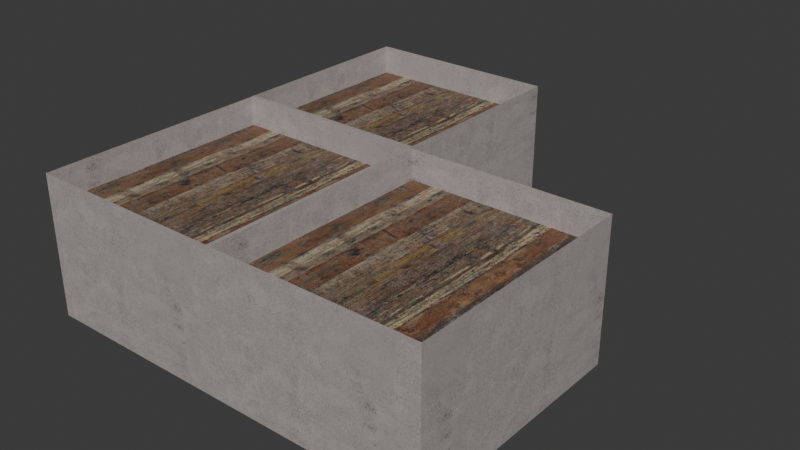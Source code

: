 # Source: room_small.blend  (saved by Blender 4.5.87; exported with 4.5.12 LTS)
import bpy
from mathutils import Matrix  # noqa: F401  (used for matrix-valued properties, if any)

bpy.ops.wm.read_factory_settings(use_empty=True)
scene = bpy.context.scene
scene.name = 'Scene'

# ---- collections
col_collection = bpy.data.collections.new('Collection'); scene.collection.children.link(col_collection)

# ---- images (referenced by path relative to the original .blend; pixels are not part of the script)
import os
ASSET_DIR = os.environ.get("B2B_ASSET_DIR", "")  # directory of the original .blend (textures are referenced by path, not embedded)
HERE = os.path.dirname(os.path.abspath(__file__))  # packed textures are extracted next to this script under _unpacked/

def load_image(name, relpath, width, height, colorspace="sRGB"):
    """Load a texture the original file referenced (path relative to the .blend, or extracted next to this script)."""
    p = next((c for c in (os.path.join(HERE, relpath), os.path.join(ASSET_DIR, relpath)) if relpath and os.path.exists(c)), "")
    if p:
        img = bpy.data.images.load(p, check_existing=True)
        img.name = name
    else:  # same state as the original file: an image datablock whose file is absent (Cycles renders it pink)
        img = bpy.data.images.new(name, width, height)
        img.source = "FILE"
        img.filepath = "//" + (relpath or name)
    img.colorspace_settings.name = colorspace
    return img
img_plane_bake1_pbr_diffuse = load_image('Plane_Bake1_PBR_Diffuse', '_unpacked/Plane_Bake1_PBR_Diffuse.fa37cdab.png', 1024, 1024, 'sRGB')
img_cube_bake1_pbr_diffuse = load_image('Cube_Bake1_PBR_Diffuse', '_unpacked/Cube_Bake1_PBR_Diffuse.9887c7ef.png', 1024, 1024, 'sRGB')

# ---- materials (node trees are filled in below, after node groups)
mat_walls_floor = bpy.data.materials.new('walls_floor')
mat_walls_floor.alpha_threshold = 0.0
mat_walls_floor.roughness = 0.5
mat_walls_floor.line_color = (0.0, 0.0, 0.0, 1.0)
mat_window = bpy.data.materials.new('window')

# ---- material node trees
mat_walls_floor.use_nodes = True; mat_walls_floor.node_tree.nodes.clear()
_N = mat_walls_floor.node_tree.nodes; _L = mat_walls_floor.node_tree.links
n0 = _N.new('ShaderNodeOutputMaterial'); n0.name = 'Material Output'; n0.location = (200, 100)
n1 = _N.new('ShaderNodeBsdfPrincipled'); n1.name = 'Principled BSDF'; n1.location = (-200, 100)
n1.inputs[3].default_value = 1.45
n2 = _N.new('ShaderNodeTexImage'); n2.name = 'Image Texture.001'; n2.location = (-560, -15)
n2.image = img_plane_bake1_pbr_diffuse
n2.interpolation = 'Closest'
_L.new(n1.outputs[0], n0.inputs[0])
_L.new(n2.outputs[0], n1.inputs[0])
n0.is_active_output = True
mat_window.use_nodes = True; mat_window.node_tree.nodes.clear()
_N = mat_window.node_tree.nodes; _L = mat_window.node_tree.links
n0 = _N.new('ShaderNodeBsdfPrincipled'); n0.name = 'Principled BSDF'; n0.location = (-200, 100)
n1 = _N.new('ShaderNodeOutputMaterial'); n1.name = 'Material Output'; n1.location = (200, 100)
n2 = _N.new('ShaderNodeTexImage'); n2.name = 'Image Texture.001'; n2.location = (-568, 45)
n2.image = img_cube_bake1_pbr_diffuse
n2.interpolation = 'Closest'
_L.new(n0.outputs[0], n1.inputs[0])
_L.new(n2.outputs[0], n0.inputs[0])
n1.is_active_output = True

# ---- world
world_world = bpy.data.worlds.new('World'); scene.world = world_world
world_world.use_nodes = True; world_world.node_tree.nodes.clear()
_N = world_world.node_tree.nodes; _L = world_world.node_tree.links
n0 = _N.new('ShaderNodeOutputWorld'); n0.name = 'World Output'; n0.location = (200, 100)
n1 = _N.new('ShaderNodeBackground'); n1.name = 'Background'; n1.location = (-200, 100)
n1.inputs[0].default_value = (0.05088, 0.05088, 0.05088, 1.0)
_L.new(n1.outputs[0], n0.inputs[0])
n0.is_active_output = True
world_world.color = (0.05088, 0.05088, 0.05088)
world_world.sun_shadow_jitter_overblur = 0.0

# ---- meshes
me_plane = bpy.data.meshes.new('Plane')
me_plane.from_pydata([(-2.5, -2.5, 0.0), (2.5, -2.5, 0.0), (-2.5, 2.5, 0.0), (2.5, 2.5, 0.0), (0.5, -2.5, 0.0), (-0.5, -2.5, 0.0), (-0.5, 2.5, 0.0), (0.5, 2.5, 0.0), (-2.5, -2.5, 2.0), (2.5, -2.5, 2.0), (-2.5, 2.5, 2.0), (2.5, 2.5, 2.0), (0.5, -2.5, 2.0), (-0.5, -2.5, 2.0), (-2.5, -2.5, 3.5), (2.5, -2.5, 3.5), (-2.5, 2.5, 3.5), (2.5, 2.5, 3.5), (0.5, -2.5, 3.5), (-0.5, -2.5, 3.5), (-0.5, 2.5, 3.5), (0.5, 2.5, 3.5), (-0.5, -2.6, 0.0), (0.5, -2.6, 0.0), (2.5, -2.6, 0.0), (-2.5, -2.6, 0.0), (0.5, -2.6, 2.0), (2.5, -2.6, 2.0), (-2.5, -2.6, 2.0), (-0.5, -2.6, 2.0), (0.5, -2.6, 3.5), (2.5, -2.6, 3.5), (-2.5, -2.6, 3.5), (-0.5, -2.6, 3.5), (-0.5, -5.5, 0.0), (0.5, -5.5, 0.0), (2.5, -5.5, 0.0), (-2.5, -5.5, 0.0), (2.5, -5.5, 2.0), (-2.5, -5.5, 2.0), (2.5, -5.5, 3.5), (-2.5, -5.5, 3.5), (-0.5, -6.5, 0.0), (0.5, -6.5, 0.0), (2.5, -6.5, 0.0), (-2.5, -6.5, 0.0), (2.5, -6.5, 2.0), (-2.5, -6.5, 2.0), (2.5, -6.5, 3.5), (-2.5, -6.5, 3.5), (-0.5, -8.5, 0.0), (0.5, -8.5, 0.0), (2.5, -8.5, 0.0), (-2.5, -8.5, 0.0), (2.5, -8.5, 2.0), (-2.5, -8.5, 2.0), (0.5, -8.5, 3.5), (2.5, -8.5, 3.5), (-2.5, -8.5, 3.5), (-0.5, -8.5, 3.5), (2.6, -2.6, 2.0), (2.6, -2.6, 0.0), (2.6, -2.6, 3.5), (2.6, -5.5, 2.0), (2.6, -5.5, 0.0), (2.6, -5.5, 3.5), (2.6, -6.5, 3.5), (2.6, -6.5, 2.0), (2.6, -6.5, 0.0), (2.6, -8.5, 3.5), (2.6, -8.5, 2.0), (2.6, -8.5, 0.0), (7.6, -2.6, 2.0), (7.6, -2.6, 0.0), (7.6, -2.6, 3.5), (7.6, -5.5, 0.0), (7.6, -6.5, 0.0), (7.6, -8.5, 3.5), (7.6, -8.5, 2.0), (7.6, -8.5, 0.0), (-0.5, 2.5, 1.0), (-0.5, 2.5, 2.0), (-1.25, 2.5, 2.0), (0.5, 2.5, 2.0), (0.5, 2.5, 1.0), (1.25, 2.5, 2.0), (-2.5, -2.5, 2.75), (2.5, -2.5, 2.75), (-2.5, 2.5, 2.75), (2.5, 2.5, 2.75), (0.5, -2.5, 2.75), (-0.5, -2.5, 2.75), (-0.5, 2.5, 2.75), (0.5, 2.5, 2.75), (-0.5, -2.6, 2.75), (0.5, -2.6, 2.75), (2.5, -2.6, 2.75), (-2.5, -2.6, 2.75), (-0.5, -5.5, 2.75), (0.5, -5.5, 2.75), (2.5, -5.5, 2.75), (-2.5, -5.5, 2.75), (-0.5, -6.5, 2.75), (0.5, -6.5, 2.75), (2.5, -6.5, 2.75), (-2.5, -6.5, 2.75), (-0.5, -8.5, 2.75), (0.5, -8.5, 2.75), (2.5, -8.5, 2.75), (-2.5, -8.5, 2.75), (2.6, -2.6, 2.75), (2.6, -5.5, 2.75), (2.6, -6.5, 2.75), (2.6, -8.5, 2.75), (7.6, -2.6, 2.75), (7.6, -5.5, 2.75), (7.6, -6.5, 2.75), (7.6, -8.5, 2.75)], [], [(4, 7, 6, 5), (4, 1, 3, 7), (0, 5, 6, 2), (12, 13, 29, 26), (0, 8, 28, 25), (0, 2, 10, 8), (3, 1, 9, 11), (8, 10, 16, 14), (19, 18, 30, 33), (13, 5, 22, 29), (11, 9, 15, 17), (4, 5, 22, 23), (22, 25, 28, 29), (24, 23, 26, 27), (29, 28, 32, 33), (27, 26, 30, 31), (33, 30, 26, 29), (9, 1, 24, 27), (4, 12, 26, 23), (18, 15, 31, 30), (1, 4, 23, 24), (8, 14, 32, 28), (14, 19, 33, 32), (5, 0, 25, 22), (15, 9, 27, 31), (28, 32, 41, 39), (24, 23, 35, 36), (22, 25, 37, 34), (28, 39, 37, 25), (31, 27, 60, 62), (23, 22, 34, 35), (52, 54, 70, 71), (36, 35, 43, 44), (38, 46, 67, 63), (34, 37, 45, 42), (39, 47, 45, 37), (35, 34, 42, 43), (39, 41, 49, 47), (42, 45, 53, 50), (47, 49, 58, 55), (47, 55, 53, 45), (43, 42, 50, 51), (46, 44, 68, 67), (44, 43, 51, 52), (24, 36, 64, 61), (51, 50, 53, 55, 58, 59, 56, 57, 54, 52), (62, 60, 63, 65), (60, 61, 64, 63), (65, 63, 67, 66), (66, 67, 70, 69), (67, 68, 71, 70), (36, 38, 63, 64), (27, 24, 61, 60), (40, 31, 62, 65), (57, 48, 66, 69), (36, 44, 68, 64), (54, 57, 69, 70), (44, 52, 71, 68), (48, 40, 65, 66), (12, 4, 1, 9, 15, 18, 19, 14, 8, 0, 5, 13), (27, 31, 40, 48, 57, 54, 52, 44, 46, 38, 36, 24), (60, 72, 74, 62), (64, 68, 76, 75), (64, 75, 73, 61), (70, 69, 77, 78), (60, 61, 73, 72), (70, 78, 79, 71), (68, 71, 79, 76), (73, 75, 76, 79, 78, 77, 74, 72), (80, 81, 82), (83, 84, 85), (81, 83, 21, 20), (2, 6, 80, 82, 10), (6, 7, 84, 80), (10, 82, 81, 20, 16), (83, 85, 11, 17, 21), (7, 3, 11, 85, 84), (90, 93, 92, 91), (90, 87, 89, 93), (86, 91, 92, 88), (90, 91, 94, 95), (96, 95, 99, 100), (94, 97, 101, 98), (95, 94, 98, 99), (100, 99, 103, 104), (98, 101, 105, 102), (99, 98, 102, 103), (102, 105, 109, 106), (103, 102, 106, 107), (104, 103, 107, 108), (100, 104, 112, 111), (111, 112, 116, 115), (111, 115, 114, 110), (112, 113, 117, 116)])
_uv = me_plane.uv_layers.new(name='UVMap')
_uv.uv.foreach_set('vector', [0.1493, 0.2985, 0.1493, 0.5473, 0.0995, 0.5473, 0.0995, 0.2985, 0.1493, 0.2985, 0.2488, 0.2985, 0.2488, 0.5473, 0.1493, 0.5473, 1.186e-08, 0.2985, 0.0995, 0.2985, 0.0995, 0.5473, 1.186e-08, 0.5473, 0.3831, 0.5473, 0.3831, 0.597, 0.3781, 0.597, 0.3781, 0.5473, 0.6766, 0.2985, 0.5771, 0.2985, 0.5771, 0.2935, 0.6766, 0.2935, 0.6766, 0.2985, 0.6766, 0.5473, 0.5771, 0.5473, 0.5771, 0.2985, 0.6766, 0.2985, 0.6766, 0.5473, 0.5771, 0.5473, 0.5771, 0.2985, 0.5771, 0.2985, 0.5771, 0.5473, 0.5025, 0.5473, 0.5025, 0.2985, 0.3582, 0.6468, 0.3582, 0.6965, 0.3532, 0.6965, 0.3532, 0.6468, 0.3632, 0.5473, 0.3632, 0.6468, 0.3582, 0.6468, 0.3582, 0.5473, 0.5771, 0.2985, 0.5771, 0.5473, 0.5025, 0.5473, 0.5025, 0.2985, 0.1493, 0.2985, 0.0995, 0.2985, 0.0995, 0.2935, 0.1493, 0.2935, 0.8507, 0.6517, 0.8507, 0.7512, 0.7512, 0.7512, 0.7512, 0.6517, 0.8507, 0.5025, 0.8507, 0.602, 0.7512, 0.602, 0.7512, 0.5025, 0.7512, 0.6517, 0.7512, 0.7512, 0.6766, 0.7512, 0.6766, 0.6517, 0.7512, 0.5025, 0.7512, 0.602, 0.6766, 0.602, 0.6766, 0.5025, 0.6766, 0.6517, 0.6766, 0.602, 0.7512, 0.602, 0.7512, 0.6517, 0.5771, 0.5473, 0.6766, 0.5473, 0.6766, 0.5522, 0.5771, 0.5522, 0.3632, 0.6468, 0.3632, 0.5473, 0.3682, 0.5473, 0.3682, 0.6468, 0.3582, 0.6965, 0.3582, 0.796, 0.3532, 0.796, 0.3532, 0.6965, 0.2488, 0.2985, 0.1493, 0.2985, 0.1493, 0.2935, 0.2488, 0.2935, 0.5771, 0.2985, 0.5025, 0.2985, 0.5025, 0.2935, 0.5771, 0.2935, 0.3582, 0.5473, 0.3582, 0.6468, 0.3532, 0.6468, 0.3532, 0.5473, 0.0995, 0.2985, 1.186e-08, 0.2985, 1.186e-08, 0.2935, 0.0995, 0.2935, 0.5025, 0.5473, 0.5771, 0.5473, 0.5771, 0.5522, 0.5025, 0.5522, 0.5771, 0.2935, 0.5025, 0.2935, 0.5025, 0.1493, 0.5771, 0.1493, 0.2488, 0.2935, 0.1493, 0.2935, 0.1493, 0.1493, 0.2488, 0.1493, 0.0995, 0.2935, 1.186e-08, 0.2935, 1.186e-08, 0.1493, 0.0995, 0.1493, 0.5771, 0.2935, 0.5771, 0.1493, 0.6766, 0.1493, 0.6766, 0.2935, 2.985e-08, 0.5473, 0.07463, 0.5473, 0.07463, 0.5522, 2.948e-08, 0.5522, 0.1493, 0.2935, 0.0995, 0.2935, 0.0995, 0.1493, 0.1493, 0.1493, 0.8507, 0.2537, 0.7512, 0.2537, 0.7512, 0.2488, 0.8507, 0.2488, 0.2488, 0.1493, 0.1493, 0.1493, 0.1493, 0.0995, 0.2488, 0.0995, 0.3831, 0.597, 0.3831, 0.5473, 0.3881, 0.5473, 0.3881, 0.597, 0.0995, 0.1493, 1.186e-08, 0.1493, 1.186e-08, 0.0995, 0.0995, 0.0995, 0.5771, 0.1493, 0.5771, 0.0995, 0.6766, 0.0995, 0.6766, 0.1493, 0.1493, 0.1493, 0.0995, 0.1493, 0.0995, 0.0995, 0.1493, 0.0995, 0.5771, 0.1493, 0.5025, 0.1493, 0.5025, 0.0995, 0.5771, 0.0995, 0.0995, 0.0995, 1.186e-08, 0.0995, 1.186e-08, 0.0, 0.0995, 0.0, 0.5771, 0.0995, 0.5025, 0.0995, 0.5025, -9.51e-09, 0.5771, -3.876e-09, 0.5771, 0.0995, 0.5771, -3.876e-09, 0.6766, 3.637e-09, 0.6766, 0.0995, 0.1493, 0.0995, 0.0995, 0.0995, 0.0995, 0.0, 0.1493, 0.0, 0.3731, 0.5473, 0.3731, 0.6468, 0.3682, 0.6468, 0.3682, 0.5473, 0.2488, 0.0995, 0.1493, 0.0995, 0.1493, 0.0, 0.2488, 0.0, 0.2488, 0.2935, 0.2488, 0.1493, 0.2537, 0.1493, 0.2537, 0.2935, 0.8507, 0.3532, 0.8507, 0.403, 0.8507, 0.5025, 0.7512, 0.5025, 0.6766, 0.5025, 0.6766, 0.403, 0.6766, 0.3532, 0.6766, 0.2537, 0.7512, 0.2537, 0.8507, 0.2537, 2.948e-08, 0.5522, 0.07463, 0.5522, 0.07463, 0.6965, 1.858e-08, 0.6965, 0.07463, 0.5522, 0.1741, 0.5522, 0.1741, 0.6965, 0.07463, 0.6965, 1.858e-08, 0.6965, 0.07463, 0.6965, 0.07463, 0.7463, 1.483e-08, 0.7463, 1.483e-08, 0.7463, 0.07463, 0.7463, 0.07463, 0.8458, 7.316e-09, 0.8458, 0.07463, 0.7463, 0.1741, 0.7463, 0.1741, 0.8458, 0.07463, 0.8458, 0.3731, 0.6468, 0.3731, 0.5473, 0.3781, 0.5473, 0.3781, 0.6468, 0.07463, 0.5473, 0.1741, 0.5473, 0.1741, 0.5522, 0.07463, 0.5522, 0.3532, 0.6965, 0.3532, 0.8408, 0.3483, 0.8408, 0.3483, 0.6965, 0.3532, 0.5473, 0.3532, 0.6468, 0.3483, 0.6468, 0.3483, 0.5473, 0.2488, 0.1493, 0.2488, 0.0995, 0.2537, 0.0995, 0.2537, 0.1493, 0.7512, 0.2537, 0.6766, 0.2537, 0.6766, 0.2488, 0.7512, 0.2488, 0.2488, 0.0995, 0.2488, 0.0, 0.2537, 0.0, 0.2537, 0.0995, 0.3532, 0.6468, 0.3532, 0.6965, 0.3483, 0.6965, 0.3483, 0.6468, 0.5771, 0.4478, 0.6766, 0.4478, 0.6766, 0.5473, 0.5771, 0.5473, 0.5025, 0.5473, 0.5025, 0.4478, 0.5025, 0.398, 0.5025, 0.2985, 0.5771, 0.2985, 0.6766, 0.2985, 0.6766, 0.398, 0.5771, 0.398, 0.5771, 0.8458, 0.5025, 0.8458, 0.5025, 0.7015, 0.5025, 0.6517, 0.5025, 0.5522, 0.5771, 0.5522, 0.6766, 0.5522, 0.6766, 0.6517, 0.5771, 0.6517, 0.5771, 0.7015, 0.6766, 0.7015, 0.6766, 0.8458, 0.07463, 0.5522, 0.07463, 0.801, 1.07e-08, 0.801, 2.948e-08, 0.5522, 0.2537, 0.1493, 0.2537, 0.0995, 0.5025, 0.0995, 0.5025, 0.1493, 0.2537, 0.1493, 0.5025, 0.1493, 0.5025, 0.2935, 0.2537, 0.2935, 0.7512, 0.2488, 0.6766, 0.2488, 0.6766, 3.637e-09, 0.7512, 9.271e-09, 0.07463, 0.5522, 0.1741, 0.5522, 0.1741, 0.801, 0.07463, 0.801, 0.7512, 0.2488, 0.7512, 9.271e-09, 0.8507, 1.678e-08, 0.8507, 0.2488, 0.2537, 0.0995, 0.2537, 0.0, 0.5025, 0.0, 0.5025, 0.0995, 0.3483, 0.5473, 0.3483, 0.6915, 0.3483, 0.7413, 0.3483, 0.8408, 0.2488, 0.8408, 0.1741, 0.8408, 0.1741, 0.5473, 0.2488, 0.5473, 0.801, 0.8507, 0.7512, 0.8507, 0.7512, 0.8134, 0.7512, 0.9005, 0.801, 0.9005, 0.7512, 0.9378, 0.7512, 0.8507, 0.7512, 0.9005, 0.6766, 0.9005, 0.6766, 0.8507, 0.8507, 0.7512, 0.8507, 0.8507, 0.801, 0.8507, 0.7512, 0.8134, 0.7512, 0.7512, 0.8507, 0.8507, 0.8507, 0.9005, 0.801, 0.9005, 0.801, 0.8507, 0.7512, 0.7512, 0.7512, 0.8134, 0.7512, 0.8507, 0.6766, 0.8507, 0.6766, 0.7512, 0.7512, 0.9005, 0.7512, 0.9378, 0.7512, 1.0, 0.6766, 1.0, 0.6766, 0.9005, 0.8507, 0.9005, 0.8507, 1.0, 0.7512, 1.0, 0.7512, 0.9378, 0.801, 0.9005, 0.1493, 0.2985, 0.1493, 0.5473, 0.0995, 0.5473, 0.0995, 0.2985, 0.1493, 0.2985, 0.2488, 0.2985, 0.2488, 0.5473, 0.1493, 0.5473, 1.186e-08, 0.2985, 0.0995, 0.2985, 0.0995, 0.5473, 1.186e-08, 0.5473, 0.1493, 0.2985, 0.0995, 0.2985, 0.0995, 0.2935, 0.1493, 0.2935, 0.2488, 0.2935, 0.1493, 0.2935, 0.1493, 0.1493, 0.2488, 0.1493, 0.0995, 0.2935, 1.186e-08, 0.2935, 1.186e-08, 0.1493, 0.0995, 0.1493, 0.1493, 0.2935, 0.0995, 0.2935, 0.0995, 0.1493, 0.1493, 0.1493, 0.2488, 0.1493, 0.1493, 0.1493, 0.1493, 0.0995, 0.2488, 0.0995, 0.0995, 0.1493, 1.186e-08, 0.1493, 1.186e-08, 0.0995, 0.0995, 0.0995, 0.1493, 0.1493, 0.0995, 0.1493, 0.0995, 0.0995, 0.1493, 0.0995, 0.0995, 0.0995, 1.186e-08, 0.0995, 1.186e-08, 0.0, 0.0995, 0.0, 0.1493, 0.0995, 0.0995, 0.0995, 0.0995, 0.0, 0.1493, 0.0, 0.2488, 0.0995, 0.1493, 0.0995, 0.1493, 0.0, 0.2488, 0.0, 0.2488, 0.1493, 0.2488, 0.0995, 0.2537, 0.0995, 0.2537, 0.1493, 0.2537, 0.1493, 0.2537, 0.0995, 0.5025, 0.0995, 0.5025, 0.1493, 0.2537, 0.1493, 0.5025, 0.1493, 0.5025, 0.2935, 0.2537, 0.2935, 0.2537, 0.0995, 0.2537, 0.0, 0.5025, 0.0, 0.5025, 0.0995])
me_plane.materials.append(mat_walls_floor)
me_plane.update()
me_cube = bpy.data.meshes.new('Cube')
me_cube.from_pydata([(-0.65, -0.05, -0.1), (-0.65, -0.05, 0.1), (-0.65, 0.05, -0.1), (-0.65, 0.05, 0.1), (0.65, -0.05, -0.1), (0.65, -0.05, 0.1), (0.65, 0.05, -0.1), (0.65, 0.05, 0.1), (0.4767, 0.05, -0.1), (-0.4767, 0.05, -0.1), (-0.4767, 0.05, 0.1), (0.4767, 0.05, 0.1), (-0.4767, -0.05, -0.1), (0.4767, -0.05, -0.1), (0.4767, -0.05, 0.1), (-0.4767, -0.05, 0.1), (-0.65, -0.05, 1.5), (-0.65, 0.05, 1.5), (0.4767, 0.05, 1.5), (0.65, 0.05, 1.5), (0.65, -0.05, 1.5), (-0.4767, -0.05, 1.5), (-0.4767, 0.05, 1.5), (0.4767, -0.05, 1.5), (-0.65, -0.05, 1.7), (-0.65, 0.05, 1.7), (0.4767, 0.05, 1.7), (0.65, 0.05, 1.7), (0.65, -0.05, 1.7), (-0.4767, -0.05, 1.7), (-0.4767, 0.05, 1.7), (0.4767, -0.05, 1.7)], [], [(0, 1, 3, 2), (8, 11, 7, 6), (6, 7, 5, 4), (12, 15, 1, 0), (8, 6, 4, 13), (7, 11, 18, 19), (14, 5, 20, 23), (11, 10, 15, 14), (2, 9, 12, 0), (9, 8, 13, 12), (4, 5, 14, 13), (13, 14, 15, 12), (2, 3, 10, 9), (9, 10, 11, 8), (23, 20, 28, 31), (30, 29, 31, 26), (10, 3, 17, 22), (15, 10, 22, 21), (5, 7, 19, 20), (3, 1, 16, 17), (1, 15, 21, 16), (11, 14, 23, 18), (30, 25, 24, 29), (27, 26, 31, 28), (16, 21, 29, 24), (19, 18, 26, 27), (22, 30, 26, 18), (22, 17, 25, 30), (20, 19, 27, 28), (17, 16, 24, 25), (29, 21, 23, 31), (21, 22, 18, 23)])
_uv = me_cube.uv_layers.new(name='UVMap')
_uv.uv.foreach_set('vector', [0.8667, 0.6, 0.8667, 0.5333, 0.9, 0.5333, 0.9, 0.6, 0.3756, 0.6, 0.3756, 0.5333, 0.4333, 0.5333, 0.4333, 0.6, 0.9, 0.6, 0.9, 0.5333, 0.9333, 0.5333, 0.9333, 0.6, 0.8089, 0.6, 0.8089, 0.5333, 0.8667, 0.5333, 0.8667, 0.6, 1.0, 0.3756, 1.0, 0.4333, 0.9667, 0.4333, 0.9667, 0.3756, 0.4333, 0.5333, 0.3756, 0.5333, 0.3756, 0.06667, 0.4333, 0.06667, 0.4911, 0.5333, 0.4333, 0.5333, 0.4333, 0.06667, 0.4911, 0.06667, 0.03333, 0.6, 0.03333, 0.9178, 2.485e-10, 0.9178, 2.424e-08, 0.6, 1.0, -3.975e-09, 1.0, 0.05778, 0.9667, 0.05778, 0.9667, -6.492e-09, 1.0, 0.05778, 1.0, 0.3756, 0.9667, 0.3756, 0.9667, 0.05778, 0.4333, 0.6, 0.4333, 0.5333, 0.4911, 0.5333, 0.4911, 0.6, 0.4911, 0.6, 0.4911, 0.5333, 0.8089, 0.5333, 0.8089, 0.6, 0.0, 0.6, 0.0, 0.5333, 0.05778, 0.5333, 0.05778, 0.6, 0.05778, 0.6, 0.05778, 0.5333, 0.3756, 0.5333, 0.3756, 0.6, 0.4911, 0.06667, 0.4333, 0.06667, 0.4333, 0.0, 0.4911, 0.0, 1.0, 0.8089, 0.9667, 0.8089, 0.9667, 0.4911, 1.0, 0.4911, 0.05778, 0.5333, 0.0, 0.5333, 0.0, 0.06667, 0.05778, 0.06667, 0.9667, 0.4667, 0.9333, 0.4667, 0.9333, 0.0, 0.9667, 0.0, 0.9333, 0.5333, 0.9, 0.5333, 0.9, 0.06667, 0.9333, 0.06667, 0.9, 0.5333, 0.8667, 0.5333, 0.8667, 0.06667, 0.9, 0.06667, 0.8667, 0.5333, 0.8089, 0.5333, 0.8089, 0.06667, 0.8667, 0.06667, 0.9667, 0.9333, 0.9333, 0.9333, 0.9333, 0.4667, 0.9667, 0.4667, 1.0, 0.8089, 1.0, 0.8667, 0.9667, 0.8667, 0.9667, 0.8089, 1.0, 0.4333, 1.0, 0.4911, 0.9667, 0.4911, 0.9667, 0.4333, 0.8667, 0.06667, 0.8089, 0.06667, 0.8089, 0.0, 0.8667, 0.0, 0.4333, 0.06667, 0.3756, 0.06667, 0.3756, 0.0, 0.4333, 0.0, 0.05778, 0.06667, 0.05778, 0.0, 0.3756, 0.0, 0.3756, 0.06667, 0.05778, 0.06667, 0.0, 0.06667, 0.0, 0.0, 0.05778, 0.0, 0.9333, 0.06667, 0.9, 0.06667, 0.9, 0.0, 0.9333, 0.0, 0.9, 0.06667, 0.8667, 0.06667, 0.8667, 0.0, 0.9, 0.0, 0.8089, 0.0, 0.8089, 0.06667, 0.4911, 0.06667, 0.4911, 0.0, 0.03333, 0.6, 0.06667, 0.6, 0.06667, 0.9178, 0.03333, 0.9178])
me_cube.materials.append(mat_window)
me_cube.update()

# ---- objects
ob_plane = bpy.data.objects.new('Plane', me_plane)
ob_cube = bpy.data.objects.new('Cube', me_cube)

# ---- transforms, parenting, visibility, modifiers, constraints
ob_plane.location = (0.0, 0.0, 0.0)
ob_cube.location = (0.0, 2.5, 0.95)
ob_cube.scale = (1.0, 1.0, 0.65)

# ---- collection membership
col_collection.objects.link(ob_plane)
col_collection.objects.link(ob_cube)

# ---- scene / render settings (as saved in the file)
scene.frame_start = 1; scene.frame_end = 250; scene.frame_set(1)
scene.render.engine = 'BLENDER_EEVEE_NEXT'
bpy.context.view_layer.update()

# ---- added for rendering (the .blend has no active camera and no usable light): camera, sun
cam_auto = bpy.data.cameras.new('AutoCamera')
cam_auto.lens = 50.0
cam_auto.sensor_width = 36.0
cam_auto.clip_end = 1000.0
ob_auto_camera = bpy.data.objects.new('AutoCamera', cam_auto)
scene.collection.objects.link(ob_auto_camera)
ob_auto_camera.location = (16.7745, -20.0444, 13.1296)
ob_auto_camera.rotation_euler = (1.09748, -7.21219e-08, 0.694738)
scene.camera = ob_auto_camera
light_auto_sun = bpy.data.lights.new('AutoSun', 'SUN')
light_auto_sun.energy = 3.0
light_auto_sun.angle = 0.0523599
ob_auto_sun = bpy.data.objects.new('AutoSun', light_auto_sun)
scene.collection.objects.link(ob_auto_sun)
ob_auto_sun.rotation_euler = (0.872665, 0.174533, 0.523599)
bpy.context.view_layer.update()
